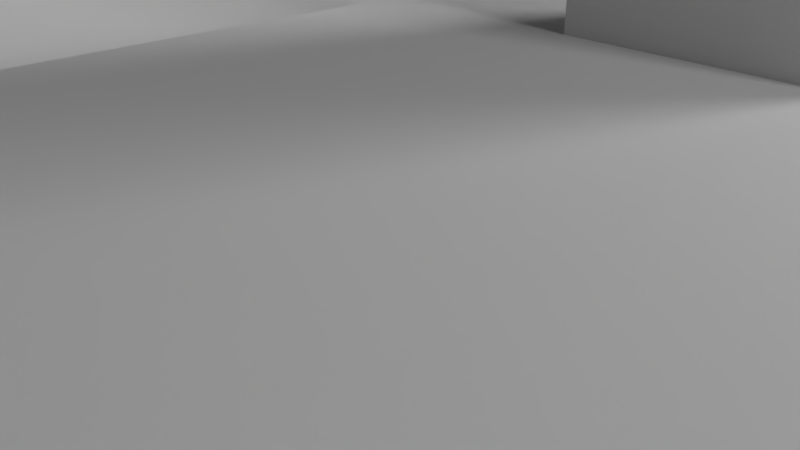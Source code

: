 # Source: camera.blend  (saved by Blender 2.69.0; exported with 4.5.12 LTS)
import bpy
from mathutils import Matrix  # noqa: F401  (used for matrix-valued properties, if any)

bpy.ops.wm.read_factory_settings(use_empty=True)
scene = bpy.context.scene
scene.name = 'Scene'

# ---- collections
col_collection_1 = bpy.data.collections.new('Collection 1'); scene.collection.children.link(col_collection_1)

# ---- materials (node trees are filled in below, after node groups)
mat_material = bpy.data.materials.new('Material')
mat_material.alpha_threshold = 0.0
mat_material.roughness = 0.5
mat_material.line_color = (0.0, 0.0, 0.0, 1.0)
mat_material_001 = bpy.data.materials.new('Material.001')
mat_material_001.alpha_threshold = 0.0
mat_material_001.roughness = 0.5
mat_material_001.line_color = (0.0, 0.0, 0.0, 1.0)

# ---- material node trees
mat_material.use_nodes = True; mat_material.node_tree.nodes.clear()
_N = mat_material.node_tree.nodes; _L = mat_material.node_tree.links
n0 = _N.new('ShaderNodeOutputMaterial'); n0.name = 'Material Output'; n0.location = (300, 300)
n1 = _N.new('ShaderNodeBsdfDiffuse'); n1.name = 'Diffuse BSDF'; n1.location = (10, 300)
_L.new(n1.outputs[0], n0.inputs[0])
n0.is_active_output = True
mat_material_001.use_nodes = True; mat_material_001.node_tree.nodes.clear()
_N = mat_material_001.node_tree.nodes; _L = mat_material_001.node_tree.links
n0 = _N.new('ShaderNodeOutputMaterial'); n0.name = 'Material Output'; n0.location = (300, 300)
n1 = _N.new('ShaderNodeEmission'); n1.name = 'Emission'; n1.location = (110, 300)
n1.inputs[0].default_value = (0.8, 0.8, 0.8, 1.0)
n1.inputs[1].default_value = 20.0
_L.new(n1.outputs[0], n0.inputs[0])
n0.is_active_output = True

# ---- world
world_world = bpy.data.worlds.new('World'); scene.world = world_world
world_world.color = (0.05088, 0.05088, 0.05088)
world_world.use_sun_shadow = False
world_world.sun_shadow_jitter_overblur = 0.0
world_world.cycles.sampling_method = 'MANUAL'
world_world.cycles.sample_map_resolution = 256

# ---- cameras
cam_camera = bpy.data.cameras.new('Camera')
cam_camera.clip_end = 100.0
cam_camera.lens = 35.0
cam_camera.sensor_width = 32.0
cam_camera.sensor_height = 18.0
cam_camera.ortho_scale = 7.314
cam_camera.dof.focus_distance = 0.0

# ---- meshes
me_cube_004 = bpy.data.meshes.new('Cube.004')
me_cube_004.from_pydata([(-1.0, -1.0, -1.0), (-0.7376, 0.9564, -1.0), (0.7376, 0.9564, -1.0), (1.0, -1.0, -1.0), (-1.0, -1.0, 1.0), (-0.7376, 0.9564, 0.2766), (0.7376, 0.9564, 0.2766), (1.0, -1.0, 1.0)], [], [(4, 5, 1, 0), (5, 6, 2, 1), (6, 7, 3, 2), (7, 4, 0, 3), (0, 1, 2, 3), (7, 6, 5, 4)])
me_cube_004.use_remesh_preserve_volume = False
me_cube_004.use_remesh_preserve_attributes = False
me_cube_004.use_mirror_vertex_groups = False
me_cube_004.update()
me_cube_002 = bpy.data.meshes.new('Cube.002')
me_cube_002.from_pydata([(-1.0, 1.0, 1.0), (-1.0, 1.0, -1.0), (-1.0, -1.0, -1.0), (-1.0, -1.0, 1.0), (1.0, 1.0, 1.0), (1.0, 1.0, -1.0), (1.0, -1.0, -1.0), (1.0, -1.0, 1.0), (-0.3175, -0.5333, 1.0), (-0.3175, 0.1333, 1.0), (0.3175, -0.5333, 1.0), (0.3175, 0.1333, 1.0), (-0.3175, -0.5333, 4.5), (-0.3175, 0.1333, 4.5), (0.3175, -0.5333, 4.5), (0.3175, 0.1333, 4.5)], [], [(0, 1, 2, 3), (1, 0, 4, 5), (7, 6, 5, 4), (6, 7, 3, 2), (1, 5, 6, 2), (4, 11, 10, 7), (4, 0, 9, 11), (8, 3, 7, 10), (0, 3, 8, 9), (12, 13, 9, 8), (13, 15, 11, 9), (15, 14, 10, 11), (14, 12, 8, 10), (15, 13, 12, 14)])
me_cube_002.materials.append(mat_material)
me_cube_002.use_remesh_preserve_volume = False
me_cube_002.use_remesh_preserve_attributes = False
me_cube_002.use_mirror_vertex_groups = False
me_cube_002.update()
me_cube_001 = bpy.data.meshes.new('Cube.001')
me_cube_001.from_pydata([(-1.0, -1.0, -1.0), (-1.0, 1.0, -1.0), (1.0, 1.0, -1.0), (1.0, -1.0, -1.0), (-1.0, -1.0, 1.0), (-1.0, 1.0, 1.0), (1.0, 1.0, 1.0), (1.0, -1.0, 1.0)], [], [(4, 5, 1, 0), (5, 6, 2, 1), (6, 7, 3, 2), (7, 4, 0, 3), (0, 1, 2, 3), (7, 6, 5, 4)])
me_cube_001.use_remesh_preserve_volume = False
me_cube_001.use_remesh_preserve_attributes = False
me_cube_001.use_mirror_vertex_groups = False
me_cube_001.update()
me_cube = bpy.data.meshes.new('Cube')
me_cube.from_pydata([(-0.8275, 1.0, 1.0), (-0.8275, 1.0, -1.0), (-1.0, -1.0, -1.0), (-1.0, -1.0, 1.0), (0.8275, 1.0, 1.0), (0.8275, 1.0, -1.0), (1.0, -1.0, -1.0), (-0.3056, 0.6522, -1.0), (-0.3056, 0.913, -1.0), (0.3056, 0.6522, -1.0), (0.3056, 0.913, -1.0), (1.0, -1.0, 1.0), (-0.3056, 0.6522, 1.0), (-0.3056, 0.913, 1.0), (0.3056, 0.6522, 1.0), (0.3056, 0.913, 1.0)], [], [(0, 1, 2, 3), (1, 0, 4, 5), (11, 6, 5, 4), (6, 11, 3, 2), (9, 10, 5, 6), (8, 1, 5, 10), (6, 7, 9), (8, 7, 1), (6, 2, 1, 7), (4, 15, 14), (4, 0, 13, 15), (14, 12, 3), (3, 11, 4, 14), (0, 3, 12, 13), (8, 13, 12, 7), (13, 8, 10, 15), (15, 10, 9, 14), (7, 12, 14, 9)])
me_cube.use_remesh_preserve_volume = False
me_cube.use_remesh_preserve_attributes = False
me_cube.use_mirror_vertex_groups = False
me_cube.update()
me_plane_003 = bpy.data.meshes.new('Plane.003')
me_plane_003.from_pydata([(1.0, -1.0, 0.0), (-1.0, -1.0, 0.0), (1.0, 1.0, 0.0), (-1.0, 1.0, 0.0)], [], [(1, 0, 2, 3)])
me_plane_003.use_remesh_preserve_volume = False
me_plane_003.use_remesh_preserve_attributes = False
me_plane_003.use_mirror_vertex_groups = False
me_plane_003.update()
me_plane_002 = bpy.data.meshes.new('Plane.002')
me_plane_002.from_pydata([(1.0, -1.0, 0.0), (-1.0, -1.0, 0.0), (1.0, 1.0, 0.0), (-1.0, 1.0, 0.0)], [], [(1, 0, 2, 3)])
me_plane_002.materials.append(mat_material_001)
me_plane_002.use_remesh_preserve_volume = False
me_plane_002.use_remesh_preserve_attributes = False
me_plane_002.use_mirror_vertex_groups = False
me_plane_002.update()
me_plane_001 = bpy.data.meshes.new('Plane.001')
me_plane_001.from_pydata([(1.0, -1.0, 0.0), (-1.0, -1.0, 0.0), (1.0, 1.0, 0.0), (-1.0, 1.0, 0.0)], [], [(1, 0, 2, 3)])
me_plane_001.materials.append(mat_material_001)
me_plane_001.use_remesh_preserve_volume = False
me_plane_001.use_remesh_preserve_attributes = False
me_plane_001.use_mirror_vertex_groups = False
me_plane_001.update()

# ---- objects
ob_cube = bpy.data.objects.new('Cube', me_cube_004)
ob_camera = bpy.data.objects.new('camera', me_cube_002)
ob_cube_001 = bpy.data.objects.new('Cube.001', me_cube_001)
ob_base = bpy.data.objects.new('base', me_cube)
ob_plane = bpy.data.objects.new('Plane', me_plane_003)
ob_plane_002 = bpy.data.objects.new('Plane.002', me_plane_002)
ob_plane_001 = bpy.data.objects.new('Plane.001', me_plane_001)
ob_camera_1 = bpy.data.objects.new('Camera', cam_camera)

# ---- transforms, parenting, visibility, modifiers, constraints
ob_cube.location = (0.0, 0.0, 0.0)
ob_cube.scale = (9.0, 11.5, 1.0)
ob_cube.lineart.crease_threshold = 0.0
ob_camera.location = (23.28, 26.79, 23.41)
ob_camera.scale = (12.6, 12.0, 1.0)
ob_camera.lineart.crease_threshold = 0.0
ob_cube_001.location = (0.0, 9.0, 0.0)
ob_cube_001.scale = (2.75, 1.5, 10.0)
ob_cube_001.hide_viewport = True
ob_cube_001.lineart.crease_threshold = 0.0
ob_base.location = (0.0, 0.0, 0.0)
ob_base.scale = (9.0, 11.5, 1.0)
ob_base.lineart.crease_threshold = 0.0
ob_plane.location = (0.0, 0.0, 0.0)
ob_plane.scale = (500.0, 500.0, 1.0)
ob_plane.hide_viewport = True
ob_plane.lineart.crease_threshold = 0.0
ob_plane_002.location = (96.2, 148.5, 84.2)
ob_plane_002.rotation_euler = (-0.8634, -0.3314, -0.544)
ob_plane_002.scale = (39.67, 39.67, 39.67)
ob_plane_002.lineart.crease_threshold = 0.0
ob_plane_001.location = (299.6, 14.54, 102.3)
ob_plane_001.rotation_euler = (-1.351e-08, 0.7713, -3.328e-08)
ob_plane_001.scale = (-55.39, -55.39, -55.39)
ob_plane_001.lineart.crease_threshold = 0.0
ob_camera_1.location = (7.481, -6.508, 5.344)
ob_camera_1.rotation_euler = (1.109, 0.01082, 0.8149)
ob_camera_1.lock_rotations_4d = False
ob_camera_1.empty_display_type = 'ARROWS'
ob_camera_1.color = (0.0, 0.0, 0.0, 0.0)
ob_camera_1.hide_viewport = True
ob_camera_1.display_type = 'WIRE'
ob_camera_1.lineart.crease_threshold = 0.0

# ---- collection membership
col_collection_1.objects.link(ob_cube)
col_collection_1.objects.link(ob_camera)
col_collection_1.objects.link(ob_cube_001)
col_collection_1.objects.link(ob_base)
col_collection_1.objects.link(ob_plane)
col_collection_1.objects.link(ob_plane_002)
col_collection_1.objects.link(ob_plane_001)
col_collection_1.objects.link(ob_camera_1)

# ---- scene / render settings (as saved in the file)
scene.camera = ob_camera_1
scene.frame_start = 1; scene.frame_end = 250; scene.frame_set(1)
scene.render.engine = 'CYCLES'
scene.render.image_settings.color_mode = 'RGB'
scene.render.image_settings.compression = 90
scene.render.resolution_percentage = 50
scene.render.dither_intensity = 0.0
scene.cycles.use_denoising = False
scene.cycles.samples = 15
scene.cycles.sampling_pattern = 'TABULATED_SOBOL'
scene.cycles.light_sampling_threshold = 0.0
scene.cycles.use_adaptive_sampling = False
scene.cycles.use_light_tree = False
scene.cycles.blur_glossy = 0.0
scene.cycles.volume_bounces = 1
scene.cycles.pixel_filter_type = 'GAUSSIAN'
scene.cycles.sample_clamp_indirect = 0.0
scene.view_settings.view_transform = 'Standard'
bpy.context.view_layer.update()
